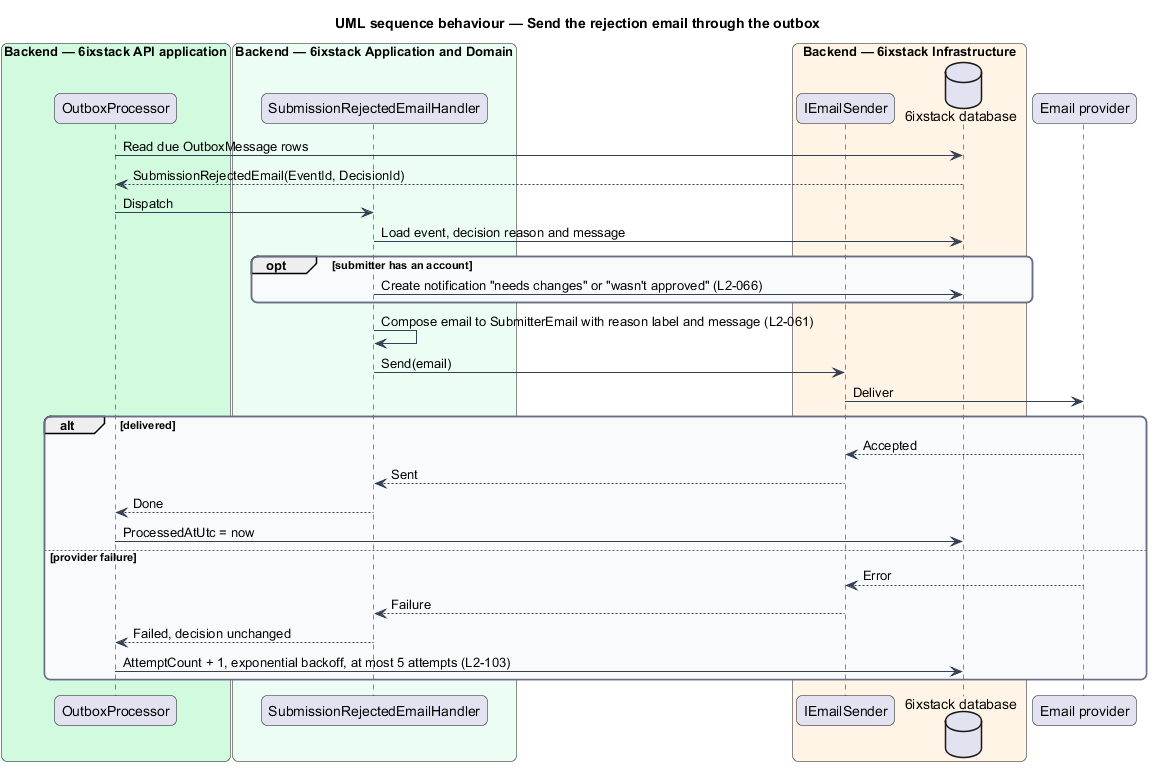

The diagram above was rendered by PlantUML. Its source (embedded in the PNG):
@startuml
title UML sequence behaviour — Send the rejection email through the outbox
skinparam backgroundColor #FFFFFF
skinparam shadowing false
skinparam roundcorner 12
skinparam defaultFontName Arial
skinparam ArrowColor #344054
skinparam rectangle {
  BorderColor #344054
  FontColor #101828
}
skinparam package {
  BorderColor #667085
  FontColor #101828
  BackgroundColor #F9FAFB
}
box "Backend — 6ixstack API application" #D1FADF
  participant "OutboxProcessor" as processor
end box
box "Backend — 6ixstack Application and Domain" #ECFDF3
  participant "SubmissionRejectedEmailHandler" as handler
end box
box "Backend — 6ixstack Infrastructure" #FFF4E5
  participant "IEmailSender" as sender
  database "6ixstack database" as db
end box
participant "Email provider" as provider
processor -> db : Read due OutboxMessage rows
db --> processor : SubmissionRejectedEmail(EventId, DecisionId)
processor -> handler : Dispatch
handler -> db : Load event, decision reason and message
opt submitter has an account
  handler -> db : Create notification "needs changes" or "wasn't approved" (L2-066)
end
handler -> handler : Compose email to SubmitterEmail with reason label and message (L2-061)
handler -> sender : Send(email)
sender -> provider : Deliver
alt delivered
  provider --> sender : Accepted
  sender --> handler : Sent
  handler --> processor : Done
  processor -> db : ProcessedAtUtc = now
else provider failure
  provider --> sender : Error
  sender --> handler : Failure
  handler --> processor : Failed, decision unchanged
  processor -> db : AttemptCount + 1, exponential backoff, at most 5 attempts (L2-103)
end
@enduml